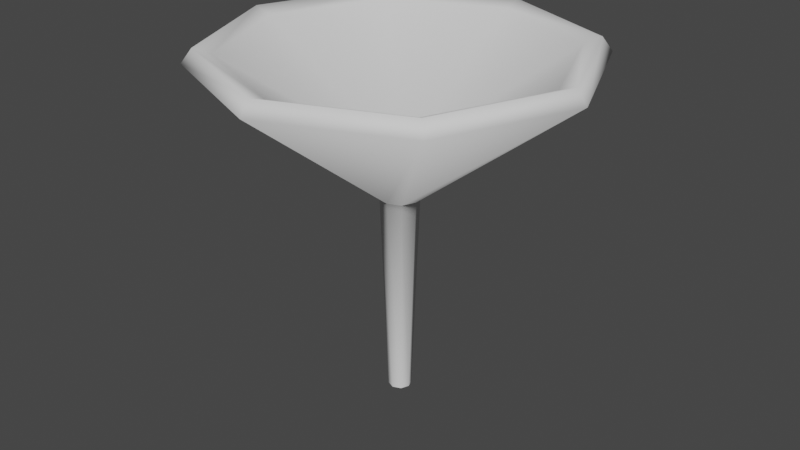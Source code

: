 # Source: Mushroom_1.blend  (saved by Blender 2.81.16; exported with 4.5.12 LTS)
import bpy
from mathutils import Matrix  # noqa: F401  (used for matrix-valued properties, if any)

bpy.ops.wm.read_factory_settings(use_empty=True)
scene = bpy.context.scene
scene.name = 'Scene'

# ---- collections
col_collection = bpy.data.collections.new('Collection'); scene.collection.children.link(col_collection)

# ---- world
world_world = bpy.data.worlds.new('World'); scene.world = world_world
world_world.use_nodes = True; world_world.node_tree.nodes.clear()
_N = world_world.node_tree.nodes; _L = world_world.node_tree.links
n0 = _N.new('ShaderNodeOutputWorld'); n0.name = 'World Output'; n0.location = (300, 300)
n1 = _N.new('ShaderNodeBackground'); n1.name = 'Background'; n1.location = (10, 300)
n1.inputs[0].default_value = (0.05088, 0.05088, 0.05088, 1.0)
_L.new(n1.outputs[0], n0.inputs[0])
n0.is_active_output = True
world_world.color = (0.05088, 0.05088, 0.05088)
world_world.use_sun_shadow = False
world_world.sun_shadow_jitter_overblur = 0.0

# ---- meshes
me_cylinder = bpy.data.meshes.new('Cylinder')
me_cylinder.from_pydata([(-4.829e-08, 0.1012, 0.007883), (-4.165e-08, 0.1686, 1.845), (0.07156, 0.07156, 0.007883), (0.1192, 0.1192, 1.845), (0.1012, -1.423e-10, 0.007883), (0.1686, -7.713e-10, 1.845), (0.07156, -0.07156, 0.007883), (0.1192, -0.1192, 1.845), (-5.714e-08, -0.1012, 0.007883), (-5.639e-08, -0.1686, 1.845), (-0.07156, -0.07156, 0.007883), (-0.1192, -0.1192, 1.845), (-0.1012, 5.488e-09, 0.007883), (-0.1686, 8.61e-09, 1.845), (-0.07156, 0.07156, 0.007883), (-0.1192, 0.1192, 1.845), (1.184, 1.184, 3.039), (6.856e-08, 1.675, 3.039), (1.675, -1.732e-08, 3.039), (1.184, -1.184, 3.039), (-7.783e-08, -1.675, 3.039), (-1.184, -1.184, 3.039), (-1.675, 7.585e-08, 3.039), (-1.184, 1.184, 3.039), (1.12, 1.12, 3.161), (5.67e-08, 1.584, 3.161), (1.584, -1.638e-08, 3.161), (1.12, -1.12, 3.161), (-8.181e-08, -1.584, 3.161), (-1.12, -1.12, 3.161), (-1.584, 7.176e-08, 3.161), (-1.12, 1.12, 3.161), (1.015, 1.015, 3.108), (4.014e-08, 1.435, 3.108), (1.435, -1.204e-08, 3.108), (1.015, -1.015, 3.108), (-8.533e-08, -1.435, 3.108), (-1.015, -1.015, 3.108), (-1.435, 6.781e-08, 3.108), (-1.015, 1.015, 3.108), (-1.006e-07, 1.537e-08, 2.187)], [], [(0, 1, 3, 2), (2, 3, 5, 4), (4, 5, 7, 6), (6, 7, 9, 8), (8, 9, 11, 10), (10, 11, 13, 12), (7, 5, 18, 19), (12, 13, 15, 14), (14, 15, 1, 0), (23, 22, 30, 31), (13, 11, 21, 22), (9, 7, 19, 20), (15, 13, 22, 23), (5, 3, 16, 18), (11, 9, 20, 21), (1, 15, 23, 17), (3, 1, 17, 16), (26, 24, 32, 34), (21, 20, 28, 29), (19, 18, 26, 27), (16, 17, 25, 24), (17, 23, 31, 25), (22, 21, 29, 30), (20, 19, 27, 28), (18, 16, 24, 26), (33, 39, 40), (31, 30, 38, 39), (29, 28, 36, 37), (27, 26, 34, 35), (24, 25, 33, 32), (25, 31, 39, 33), (30, 29, 37, 38), (28, 27, 35, 36), (38, 37, 40), (36, 35, 40), (34, 32, 40), (39, 38, 40), (37, 36, 40), (35, 34, 40), (32, 33, 40)])
me_cylinder.polygons.foreach_set('use_smooth', [True] * 40)
_uv = me_cylinder.uv_layers.new(name='UVMap')
_uv.uv.foreach_set('vector', [1.0, 0.5, 1.0, 1.0, 0.875, 1.0, 0.875, 0.5, 0.875, 0.5, 0.875, 1.0, 0.75, 1.0, 0.75, 0.5, 0.75, 0.5, 0.75, 1.0, 0.625, 1.0, 0.625, 0.5, 0.625, 0.5, 0.625, 1.0, 0.5, 1.0, 0.5, 0.5, 0.5, 0.5, 0.5, 1.0, 0.375, 1.0, 0.375, 0.5, 0.375, 0.5, 0.375, 1.0, 0.25, 1.0, 0.25, 0.5, 0.625, 1.0, 0.75, 1.0, 0.75, 1.0, 0.625, 1.0, 0.25, 0.5, 0.25, 1.0, 0.125, 1.0, 0.125, 0.5, 0.125, 0.5, 0.125, 1.0, 0.0, 1.0, 0.0, 0.5, 0.125, 1.0, 0.25, 1.0, 0.25, 1.0, 0.125, 1.0, 0.25, 1.0, 0.375, 1.0, 0.375, 1.0, 0.25, 1.0, 0.5, 1.0, 0.625, 1.0, 0.625, 1.0, 0.5, 1.0, 0.125, 1.0, 0.25, 1.0, 0.25, 1.0, 0.125, 1.0, 0.75, 1.0, 0.875, 1.0, 0.875, 1.0, 0.75, 1.0, 0.375, 1.0, 0.5, 1.0, 0.5, 1.0, 0.375, 1.0, 0.0, 1.0, 0.125, 1.0, 0.125, 1.0, 0.0, 1.0, 0.875, 1.0, 1.0, 1.0, 1.0, 1.0, 0.875, 1.0, 0.75, 1.0, 0.875, 1.0, 0.875, 1.0, 0.75, 1.0, 0.375, 1.0, 0.5, 1.0, 0.5, 1.0, 0.375, 1.0, 0.625, 1.0, 0.75, 1.0, 0.75, 1.0, 0.625, 1.0, 0.875, 1.0, 1.0, 1.0, 1.0, 1.0, 0.875, 1.0, 0.0, 1.0, 0.125, 1.0, 0.125, 1.0, 0.0, 1.0, 0.25, 1.0, 0.375, 1.0, 0.375, 1.0, 0.25, 1.0, 0.5, 1.0, 0.625, 1.0, 0.625, 1.0, 0.5, 1.0, 0.75, 1.0, 0.875, 1.0, 0.875, 1.0, 0.75, 1.0, 0.0, 1.0, 0.125, 1.0, 0.0, 1.0, 0.125, 1.0, 0.25, 1.0, 0.25, 1.0, 0.125, 1.0, 0.375, 1.0, 0.5, 1.0, 0.5, 1.0, 0.375, 1.0, 0.625, 1.0, 0.75, 1.0, 0.75, 1.0, 0.625, 1.0, 0.875, 1.0, 1.0, 1.0, 1.0, 1.0, 0.875, 1.0, 0.0, 1.0, 0.125, 1.0, 0.125, 1.0, 0.0, 1.0, 0.25, 1.0, 0.375, 1.0, 0.375, 1.0, 0.25, 1.0, 0.5, 1.0, 0.625, 1.0, 0.625, 1.0, 0.5, 1.0, 0.25, 1.0, 0.375, 1.0, 0.25, 1.0, 0.5, 1.0, 0.625, 1.0, 0.5, 1.0, 0.75, 1.0, 0.875, 1.0, 0.75, 1.0, 0.125, 1.0, 0.25, 1.0, 0.125, 1.0, 0.375, 1.0, 0.5, 1.0, 0.375, 1.0, 0.625, 1.0, 0.75, 1.0, 0.625, 1.0, 0.875, 1.0, 1.0, 1.0, 0.875, 1.0])
me_cylinder.use_remesh_fix_poles = True
me_cylinder.use_remesh_preserve_attributes = False
me_cylinder.use_mirror_vertex_groups = False
me_cylinder.update()

# ---- objects
ob_cylinder = bpy.data.objects.new('Cylinder', me_cylinder)

# ---- transforms, parenting, visibility, modifiers, constraints
ob_cylinder.location = (0.0, 0.0, 0.0)
ob_cylinder.lineart.crease_threshold = 0.0

# ---- collection membership
col_collection.objects.link(ob_cylinder)

# ---- scene / render settings (as saved in the file)
scene.frame_start = 1; scene.frame_end = 250; scene.frame_set(1)
scene.render.engine = 'BLENDER_EEVEE_NEXT'
scene.cycles.use_denoising = False
scene.cycles.samples = 128
scene.cycles.sampling_pattern = 'TABULATED_SOBOL'
scene.cycles.use_adaptive_sampling = False
scene.cycles.use_light_tree = False
scene.view_settings.view_transform = 'Filmic'
bpy.context.view_layer.update()

# ---- added for rendering (the .blend has no active camera and no usable light): camera, sun
cam_auto = bpy.data.cameras.new('AutoCamera')
cam_auto.lens = 50.0
cam_auto.sensor_width = 36.0
cam_auto.clip_end = 1000.0
ob_auto_camera = bpy.data.objects.new('AutoCamera', cam_auto)
scene.collection.objects.link(ob_auto_camera)
ob_auto_camera.location = (5.26459, -6.31751, 5.79631)
ob_auto_camera.rotation_euler = (1.09748, -7.21219e-08, 0.694738)
scene.camera = ob_auto_camera
light_auto_sun = bpy.data.lights.new('AutoSun', 'SUN')
light_auto_sun.energy = 3.0
light_auto_sun.angle = 0.0523599
ob_auto_sun = bpy.data.objects.new('AutoSun', light_auto_sun)
scene.collection.objects.link(ob_auto_sun)
ob_auto_sun.rotation_euler = (0.872665, 0.174533, 0.523599)
bpy.context.view_layer.update()

